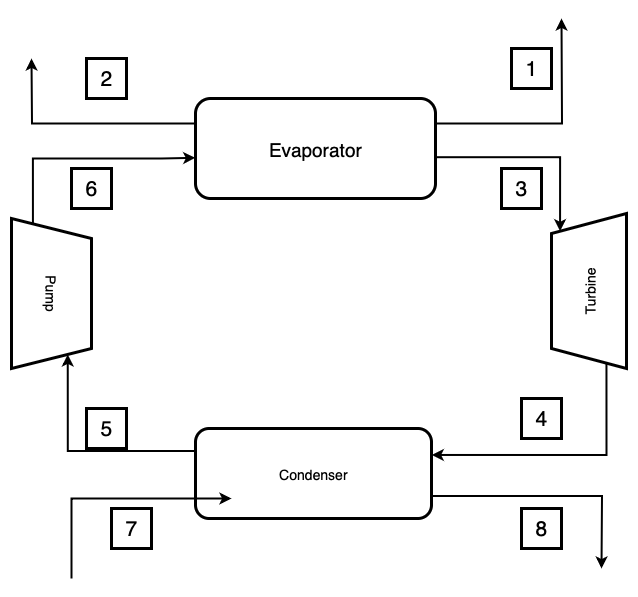

The diagram above was exported from draw.io. Its source (the exported page's mxGraphModel, read from the mxfile embedded in the PNG):
<mxGraphModel dx="946" dy="652" grid="1" gridSize="10" guides="1" tooltips="1" connect="1" arrows="1" fold="1" page="1" pageScale="1" pageWidth="827" pageHeight="1169" background="light-dark(#FFFFFF,#FFFFFF)" math="0" shadow="0">
  <root>
    <mxCell id="0" />
    <mxCell id="1" parent="0" />
    <mxCell id="AqAoRtJZ8eAjBd_A9nCc-5" style="edgeStyle=orthogonalEdgeStyle;rounded=0;orthogonalLoop=1;jettySize=auto;html=1;exitX=1;exitY=0.5;exitDx=0;exitDy=0;" edge="1" parent="1" source="AqAoRtJZ8eAjBd_A9nCc-3">
      <mxGeometry relative="1" as="geometry">
        <mxPoint x="620" y="230" as="targetPoint" />
      </mxGeometry>
    </mxCell>
    <mxCell id="AqAoRtJZ8eAjBd_A9nCc-3" value="&lt;span style=&quot;color: light-dark(rgb(0, 0, 0), rgb(0, 0, 0));&quot;&gt;&lt;font style=&quot;font-size: 14px;&quot;&gt;Turbine&lt;/font&gt;&lt;/span&gt;" style="shape=trapezoid;perimeter=trapezoidPerimeter;whiteSpace=wrap;html=1;fixedSize=1;rotation=-90;fillColor=none;strokeColor=light-dark(#000000,#000000);strokeWidth=3;" vertex="1" parent="1">
      <mxGeometry x="610" y="265" width="155" height="75" as="geometry" />
    </mxCell>
    <mxCell id="AqAoRtJZ8eAjBd_A9nCc-30" style="edgeStyle=orthogonalEdgeStyle;rounded=0;orthogonalLoop=1;jettySize=auto;html=1;exitX=0;exitY=0.75;exitDx=0;exitDy=0;entryX=-0.001;entryY=0.593;entryDx=0;entryDy=0;entryPerimeter=0;strokeColor=light-dark(#000000,#000000);strokeWidth=2;" edge="1" parent="1" source="AqAoRtJZ8eAjBd_A9nCc-4" target="AqAoRtJZ8eAjBd_A9nCc-6">
      <mxGeometry relative="1" as="geometry">
        <mxPoint x="131.57142857142856" y="170" as="targetPoint" />
        <Array as="points">
          <mxPoint x="131" y="170" />
          <mxPoint x="260" y="170" />
        </Array>
      </mxGeometry>
    </mxCell>
    <mxCell id="AqAoRtJZ8eAjBd_A9nCc-4" value="&lt;font&gt;&lt;span style=&quot;caret-color: rgb(0, 0, 0); font-size: 14px; color: light-dark(rgb(0, 0, 0), rgb(0, 0, 0));&quot;&gt;Pump&lt;/span&gt;&lt;/font&gt;" style="shape=trapezoid;perimeter=trapezoidPerimeter;whiteSpace=wrap;html=1;fixedSize=1;rotation=90;fillColor=none;strokeColor=light-dark(#000000,#000000);strokeWidth=3;" vertex="1" parent="1">
      <mxGeometry x="75" y="265" width="150" height="80" as="geometry" />
    </mxCell>
    <mxCell id="AqAoRtJZ8eAjBd_A9nCc-31" style="edgeStyle=orthogonalEdgeStyle;shape=connector;rounded=0;orthogonalLoop=1;jettySize=auto;html=1;exitX=0;exitY=0.25;exitDx=0;exitDy=0;strokeColor=light-dark(#000000,#000000);strokeWidth=2;align=center;verticalAlign=middle;fontFamily=Helvetica;fontSize=11;fontColor=default;labelBackgroundColor=default;endArrow=classic;" edge="1" parent="1" source="AqAoRtJZ8eAjBd_A9nCc-6">
      <mxGeometry relative="1" as="geometry">
        <mxPoint x="130" y="70" as="targetPoint" />
      </mxGeometry>
    </mxCell>
    <mxCell id="AqAoRtJZ8eAjBd_A9nCc-32" style="edgeStyle=orthogonalEdgeStyle;shape=connector;rounded=0;orthogonalLoop=1;jettySize=auto;html=1;exitX=1;exitY=0.25;exitDx=0;exitDy=0;strokeColor=light-dark(#000000,#000000);strokeWidth=2;align=center;verticalAlign=middle;fontFamily=Helvetica;fontSize=11;fontColor=default;labelBackgroundColor=default;endArrow=classic;" edge="1" parent="1" source="AqAoRtJZ8eAjBd_A9nCc-6">
      <mxGeometry relative="1" as="geometry">
        <mxPoint x="660" y="30" as="targetPoint" />
      </mxGeometry>
    </mxCell>
    <mxCell id="AqAoRtJZ8eAjBd_A9nCc-33" style="edgeStyle=orthogonalEdgeStyle;shape=connector;rounded=0;orthogonalLoop=1;jettySize=auto;html=1;exitX=1.004;exitY=0.587;exitDx=0;exitDy=0;entryX=1;entryY=0;entryDx=0;entryDy=0;strokeColor=light-dark(#000000,#000000);strokeWidth=2;align=center;verticalAlign=middle;fontFamily=Helvetica;fontSize=11;fontColor=default;labelBackgroundColor=default;endArrow=classic;exitPerimeter=0;" edge="1" parent="1" source="AqAoRtJZ8eAjBd_A9nCc-6" target="AqAoRtJZ8eAjBd_A9nCc-3">
      <mxGeometry relative="1" as="geometry" />
    </mxCell>
    <mxCell id="AqAoRtJZ8eAjBd_A9nCc-6" value="&lt;span style=&quot;caret-color: rgb(237, 237, 237); color: light-dark(rgb(0, 0, 0), rgb(0, 0, 0));&quot;&gt;&lt;font style=&quot;font-size: 19px;&quot;&gt;Evaporator&lt;/font&gt;&lt;/span&gt;" style="rounded=1;whiteSpace=wrap;html=1;fillColor=none;strokeWidth=3;strokeColor=light-dark(#000000,#000000);" vertex="1" parent="1">
      <mxGeometry x="294" y="110" width="240" height="100" as="geometry" />
    </mxCell>
    <mxCell id="AqAoRtJZ8eAjBd_A9nCc-36" style="edgeStyle=orthogonalEdgeStyle;shape=connector;rounded=0;orthogonalLoop=1;jettySize=auto;html=1;exitX=1;exitY=0.75;exitDx=0;exitDy=0;strokeColor=light-dark(#000000,#000000);strokeWidth=2;align=center;verticalAlign=middle;fontFamily=Helvetica;fontSize=11;fontColor=default;labelBackgroundColor=default;endArrow=classic;" edge="1" parent="1" source="AqAoRtJZ8eAjBd_A9nCc-7">
      <mxGeometry relative="1" as="geometry">
        <mxPoint x="700" y="580" as="targetPoint" />
      </mxGeometry>
    </mxCell>
    <mxCell id="AqAoRtJZ8eAjBd_A9nCc-38" style="edgeStyle=orthogonalEdgeStyle;shape=connector;rounded=0;orthogonalLoop=1;jettySize=auto;html=1;exitX=0;exitY=0.25;exitDx=0;exitDy=0;entryX=1;entryY=0.25;entryDx=0;entryDy=0;strokeColor=light-dark(#000000,#000000);strokeWidth=2;align=center;verticalAlign=middle;fontFamily=Helvetica;fontSize=11;fontColor=default;labelBackgroundColor=default;endArrow=classic;" edge="1" parent="1" source="AqAoRtJZ8eAjBd_A9nCc-7" target="AqAoRtJZ8eAjBd_A9nCc-4">
      <mxGeometry relative="1" as="geometry" />
    </mxCell>
    <mxCell id="AqAoRtJZ8eAjBd_A9nCc-7" value="&lt;font&gt;&lt;span style=&quot;caret-color: rgb(0, 0, 0); font-size: 14px; color: light-dark(rgb(0, 0, 0), rgb(0, 0, 0));&quot;&gt;Condenser&lt;/span&gt;&lt;/font&gt;" style="rounded=1;whiteSpace=wrap;html=1;fillColor=none;strokeWidth=3;strokeColor=light-dark(#000000,#000000);" vertex="1" parent="1">
      <mxGeometry x="294" y="440" width="236" height="90" as="geometry" />
    </mxCell>
    <mxCell id="AqAoRtJZ8eAjBd_A9nCc-13" value="" style="endArrow=classic;html=1;rounded=0;" edge="1" parent="1">
      <mxGeometry width="50" height="50" relative="1" as="geometry">
        <mxPoint x="390" y="360" as="sourcePoint" />
        <mxPoint x="440" y="310" as="targetPoint" />
      </mxGeometry>
    </mxCell>
    <mxCell id="AqAoRtJZ8eAjBd_A9nCc-19" value="&lt;span style=&quot;color: light-dark(rgb(0, 0, 0), rgb(0, 0, 0));&quot;&gt;&lt;font style=&quot;font-size: 21px;&quot;&gt;1&lt;/font&gt;&lt;/span&gt;" style="whiteSpace=wrap;html=1;aspect=fixed;fillColor=none;strokeColor=light-dark(#000000,#000000);strokeWidth=3;" vertex="1" parent="1">
      <mxGeometry x="610" y="60" width="40" height="40" as="geometry" />
    </mxCell>
    <mxCell id="AqAoRtJZ8eAjBd_A9nCc-20" value="&lt;span style=&quot;color: light-dark(rgb(0, 0, 0), rgb(0, 0, 0));&quot;&gt;&lt;font style=&quot;font-size: 21px;&quot;&gt;2&lt;/font&gt;&lt;/span&gt;" style="whiteSpace=wrap;html=1;aspect=fixed;fillColor=none;strokeColor=light-dark(#000000,#000000);strokeWidth=3;" vertex="1" parent="1">
      <mxGeometry x="185" y="70" width="40" height="40" as="geometry" />
    </mxCell>
    <mxCell id="AqAoRtJZ8eAjBd_A9nCc-22" value="&lt;span style=&quot;color: light-dark(rgb(0, 0, 0), rgb(0, 0, 0));&quot;&gt;&lt;font style=&quot;font-size: 21px;&quot;&gt;6&lt;/font&gt;&lt;/span&gt;" style="whiteSpace=wrap;html=1;aspect=fixed;fillColor=none;strokeColor=light-dark(#000000,#000000);strokeWidth=3;" vertex="1" parent="1">
      <mxGeometry x="170" y="180" width="40" height="40" as="geometry" />
    </mxCell>
    <mxCell id="AqAoRtJZ8eAjBd_A9nCc-23" value="&lt;span style=&quot;color: light-dark(rgb(0, 0, 0), rgb(0, 0, 0));&quot;&gt;&lt;font style=&quot;font-size: 21px;&quot;&gt;3&lt;/font&gt;&lt;/span&gt;" style="whiteSpace=wrap;html=1;aspect=fixed;fillColor=none;strokeColor=light-dark(#000000,#000000);strokeWidth=3;" vertex="1" parent="1">
      <mxGeometry x="600" y="180" width="40" height="40" as="geometry" />
    </mxCell>
    <mxCell id="AqAoRtJZ8eAjBd_A9nCc-24" value="&lt;span style=&quot;color: light-dark(rgb(0, 0, 0), rgb(0, 0, 0));&quot;&gt;&lt;font style=&quot;font-size: 21px;&quot;&gt;5&lt;/font&gt;&lt;/span&gt;" style="whiteSpace=wrap;html=1;aspect=fixed;fillColor=none;strokeColor=light-dark(#000000,#000000);strokeWidth=3;" vertex="1" parent="1">
      <mxGeometry x="185" y="420" width="40" height="40" as="geometry" />
    </mxCell>
    <mxCell id="AqAoRtJZ8eAjBd_A9nCc-25" value="&lt;font&gt;&lt;span style=&quot;caret-color: rgb(0, 0, 0); font-size: 21px; color: light-dark(rgb(0, 0, 0), rgb(0, 0, 0));&quot;&gt;4&lt;/span&gt;&lt;/font&gt;" style="whiteSpace=wrap;html=1;aspect=fixed;fillColor=none;strokeColor=light-dark(#000000,#000000);strokeWidth=3;" vertex="1" parent="1">
      <mxGeometry x="620" y="410" width="40" height="40" as="geometry" />
    </mxCell>
    <mxCell id="AqAoRtJZ8eAjBd_A9nCc-27" value="&lt;font&gt;&lt;span style=&quot;caret-color: rgb(0, 0, 0); font-size: 21px; color: light-dark(rgb(0, 0, 0), rgb(0, 0, 0));&quot;&gt;7&lt;/span&gt;&lt;/font&gt;" style="whiteSpace=wrap;html=1;aspect=fixed;fillColor=none;strokeColor=light-dark(#000000,#000000);strokeWidth=3;" vertex="1" parent="1">
      <mxGeometry x="210" y="520" width="40" height="40" as="geometry" />
    </mxCell>
    <mxCell id="AqAoRtJZ8eAjBd_A9nCc-28" value="&lt;span style=&quot;color: light-dark(rgb(0, 0, 0), rgb(0, 0, 0));&quot;&gt;&lt;font style=&quot;font-size: 21px;&quot;&gt;8&lt;/font&gt;&lt;/span&gt;" style="whiteSpace=wrap;html=1;aspect=fixed;fillColor=none;strokeColor=light-dark(#000000,#000000);strokeWidth=3;" vertex="1" parent="1">
      <mxGeometry x="620" y="520" width="40" height="40" as="geometry" />
    </mxCell>
    <mxCell id="AqAoRtJZ8eAjBd_A9nCc-34" style="edgeStyle=orthogonalEdgeStyle;shape=connector;rounded=0;orthogonalLoop=1;jettySize=auto;html=1;exitX=0;exitY=0.75;exitDx=0;exitDy=0;entryX=1.001;entryY=0.294;entryDx=0;entryDy=0;entryPerimeter=0;strokeColor=light-dark(#000000,#000000);strokeWidth=2;align=center;verticalAlign=middle;fontFamily=Helvetica;fontSize=11;fontColor=default;labelBackgroundColor=default;endArrow=classic;" edge="1" parent="1" source="AqAoRtJZ8eAjBd_A9nCc-3" target="AqAoRtJZ8eAjBd_A9nCc-7">
      <mxGeometry relative="1" as="geometry">
        <Array as="points">
          <mxPoint x="705" y="466" />
        </Array>
      </mxGeometry>
    </mxCell>
    <mxCell id="AqAoRtJZ8eAjBd_A9nCc-37" style="edgeStyle=orthogonalEdgeStyle;shape=connector;rounded=0;orthogonalLoop=1;jettySize=auto;html=1;strokeColor=light-dark(#000000,#000000);strokeWidth=2;align=center;verticalAlign=middle;fontFamily=Helvetica;fontSize=11;fontColor=default;labelBackgroundColor=default;endArrow=classic;" edge="1" parent="1">
      <mxGeometry relative="1" as="geometry">
        <mxPoint x="330" y="510" as="targetPoint" />
        <mxPoint x="170" y="590" as="sourcePoint" />
        <Array as="points">
          <mxPoint x="170" y="580" />
          <mxPoint x="170" y="510" />
        </Array>
      </mxGeometry>
    </mxCell>
  </root>
</mxGraphModel>